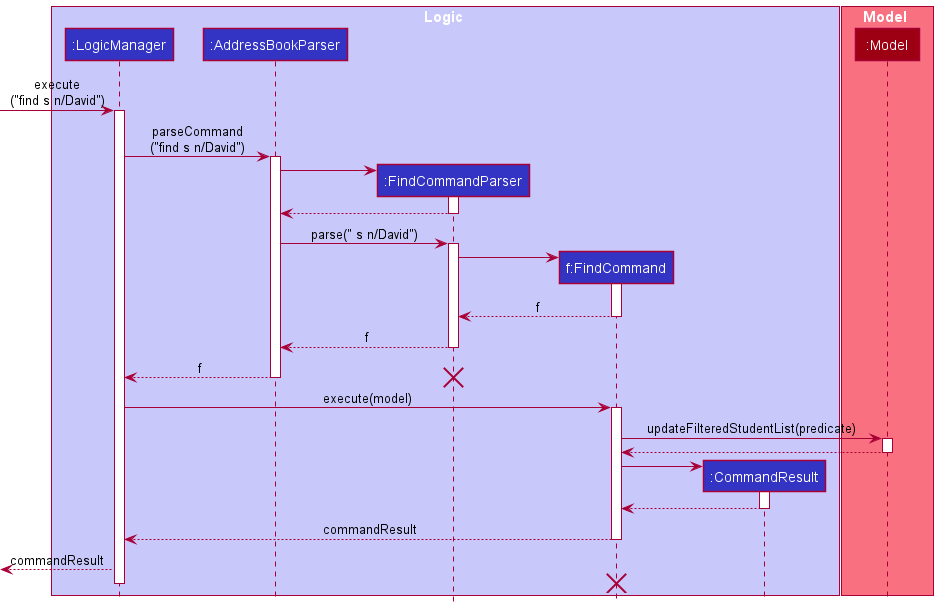

The diagram above was rendered by PlantUML. Its source (embedded in the PNG):
@startuml
!include style.puml

box Logic LOGIC_COLOR_T1
participant ":LogicManager" as LogicManager LOGIC_COLOR
participant ":AddressBookParser" as AddressBookParser LOGIC_COLOR
participant ":FindCommandParser" as FindCommandParser LOGIC_COLOR
participant "f:FindCommand" as FindCommand LOGIC_COLOR
participant ":CommandResult" as CommandResult LOGIC_COLOR
end box

box Model MODEL_COLOR_T1
participant ":Model" as Model MODEL_COLOR
end box

[-> LogicManager : execute\n("find s n/David")
activate LogicManager

LogicManager -> AddressBookParser : parseCommand\n("find s n/David")
activate AddressBookParser

create FindCommandParser
AddressBookParser -> FindCommandParser
activate FindCommandParser

AddressBookParser <-- FindCommandParser
deactivate FindCommandParser

AddressBookParser -> FindCommandParser : parse(" s n/David")
activate FindCommandParser

create FindCommand
FindCommandParser -> FindCommand
activate FindCommand

FindCommandParser <-- FindCommand : f
deactivate FindCommand

FindCommandParser --> AddressBookParser : f
deactivate FindCommandParser

AddressBookParser --> LogicManager : f
deactivate AddressBookParser
destroy FindCommandParser

LogicManager -> FindCommand : execute(model)
activate FindCommand

FindCommand -> Model : updateFilteredStudentList(predicate)
activate Model
FindCommand <-- Model
deactivate Model

create CommandResult
FindCommand -> CommandResult
activate CommandResult

CommandResult --> FindCommand
deactivate CommandResult

FindCommand --> LogicManager : commandResult
deactivate FindCommand

[<--LogicManager : commandResult
FindCommand -[hidden]-> LogicManager
destroy FindCommand
deactivate LogicManager
@enduml